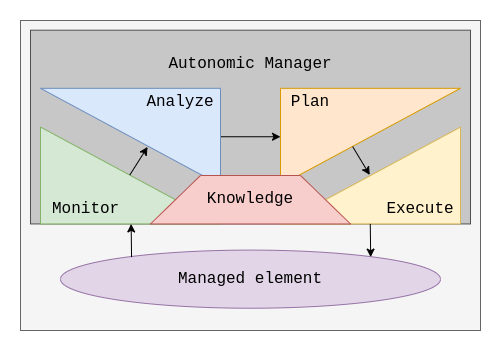

The diagram above was exported from draw.io. Its source (the exported page's mxGraphModel, read from the mxfile embedded in the PNG):
<mxGraphModel dx="692" dy="667" grid="1" gridSize="10" guides="1" tooltips="1" connect="1" arrows="1" fold="1" page="0" pageScale="1" pageWidth="850" pageHeight="1100" math="0" shadow="0">
  <root>
    <mxCell id="0" />
    <mxCell id="1" parent="0" />
    <mxCell id="LLXVm1kbaNFc3_EEOx4d-5" value="" style="group;fillColor=#A2A2A2;fontColor=#333333;strokeColor=#666666;direction=west;fontFamily=Courier New;" parent="1" vertex="1" connectable="0">
      <mxGeometry x="460" y="280" width="460" height="310" as="geometry" />
    </mxCell>
    <mxCell id="LLXVm1kbaNFc3_EEOx4d-3" value="" style="rounded=0;whiteSpace=wrap;html=1;fillColor=#f5f5f5;fontColor=#333333;strokeColor=#666666;fontFamily=Courier New;" parent="LLXVm1kbaNFc3_EEOx4d-5" vertex="1">
      <mxGeometry width="460" height="310" as="geometry" />
    </mxCell>
    <mxCell id="LLXVm1kbaNFc3_EEOx4d-4" value="" style="rounded=0;whiteSpace=wrap;html=1;fillColor=#C7C7C7;fontColor=#333333;strokeColor=#4F4F4F;fontFamily=Courier New;" parent="LLXVm1kbaNFc3_EEOx4d-5" vertex="1">
      <mxGeometry x="10" y="9.6875" width="440" height="193.75" as="geometry" />
    </mxCell>
    <mxCell id="LLXVm1kbaNFc3_EEOx4d-12" value="" style="shape=manualInput;whiteSpace=wrap;html=1;strokeColor=#d79b00;fontSize=16;fillColor=#ffe6cc;size=100;rotation=-180;fontFamily=Courier New;" parent="LLXVm1kbaNFc3_EEOx4d-5" vertex="1">
      <mxGeometry x="260" y="67.8125" width="180" height="96.875" as="geometry" />
    </mxCell>
    <mxCell id="LLXVm1kbaNFc3_EEOx4d-37" style="edgeStyle=orthogonalEdgeStyle;rounded=0;sketch=0;orthogonalLoop=1;jettySize=auto;html=1;exitX=0;exitY=0.5;exitDx=0;exitDy=0;entryX=1;entryY=0.5;entryDx=0;entryDy=0;fontFamily=Courier New;fontSize=16;startArrow=none;startFill=0;endArrow=classic;endFill=1;fillColor=#a2a2a2;" parent="LLXVm1kbaNFc3_EEOx4d-5" source="LLXVm1kbaNFc3_EEOx4d-13" target="LLXVm1kbaNFc3_EEOx4d-12" edge="1">
      <mxGeometry relative="1" as="geometry" />
    </mxCell>
    <mxCell id="LLXVm1kbaNFc3_EEOx4d-13" value="" style="shape=manualInput;whiteSpace=wrap;html=1;strokeColor=#6c8ebf;fontSize=16;fillColor=#dae8fc;size=100;rotation=-180;flipH=1;fontFamily=Courier New;" parent="LLXVm1kbaNFc3_EEOx4d-5" vertex="1">
      <mxGeometry x="20" y="67.8125" width="180" height="96.875" as="geometry" />
    </mxCell>
    <mxCell id="LLXVm1kbaNFc3_EEOx4d-14" value="" style="shape=manualInput;whiteSpace=wrap;html=1;strokeColor=#d6b656;fontSize=16;fillColor=#fff2cc;size=100;rotation=-180;flipH=1;flipV=1;fontFamily=Courier New;" parent="LLXVm1kbaNFc3_EEOx4d-5" vertex="1">
      <mxGeometry x="260" y="106.5625" width="180" height="96.875" as="geometry" />
    </mxCell>
    <mxCell id="LLXVm1kbaNFc3_EEOx4d-15" value="" style="shape=manualInput;whiteSpace=wrap;html=1;strokeColor=#82b366;fontSize=16;fillColor=#d5e8d4;size=100;rotation=-180;flipH=0;flipV=1;labelPosition=center;verticalLabelPosition=middle;align=center;verticalAlign=middle;fontFamily=Courier New;" parent="LLXVm1kbaNFc3_EEOx4d-5" vertex="1">
      <mxGeometry x="20" y="106.5625" width="180" height="96.875" as="geometry" />
    </mxCell>
    <mxCell id="LLXVm1kbaNFc3_EEOx4d-7" value="&lt;div style=&quot;font-size: 16px;&quot;&gt;Knowledge&lt;/div&gt;" style="shape=trapezoid;perimeter=trapezoidPerimeter;whiteSpace=wrap;html=1;fixedSize=1;size=50;fillColor=#f8cecc;strokeColor=#b85450;fontFamily=Courier New;" parent="LLXVm1kbaNFc3_EEOx4d-5" vertex="1">
      <mxGeometry x="130" y="155" width="200" height="48.4375" as="geometry" />
    </mxCell>
    <mxCell id="LLXVm1kbaNFc3_EEOx4d-16" value="" style="ellipse;whiteSpace=wrap;html=1;labelBackgroundColor=none;strokeColor=#9673a6;fontSize=16;fillColor=#e1d5e7;fontFamily=Courier New;" parent="LLXVm1kbaNFc3_EEOx4d-5" vertex="1">
      <mxGeometry x="40" y="229.59375" width="380" height="58.125" as="geometry" />
    </mxCell>
    <mxCell id="LLXVm1kbaNFc3_EEOx4d-17" value="Monitor" style="text;html=1;strokeColor=none;fillColor=none;align=left;verticalAlign=middle;whiteSpace=wrap;rounded=0;labelBackgroundColor=none;fontSize=16;fontFamily=Courier New;" parent="LLXVm1kbaNFc3_EEOx4d-5" vertex="1">
      <mxGeometry x="30" y="174.375" width="90" height="29.0625" as="geometry" />
    </mxCell>
    <mxCell id="LLXVm1kbaNFc3_EEOx4d-18" value="&lt;div&gt;Analyze&lt;/div&gt;" style="text;html=1;strokeColor=none;fillColor=none;align=center;verticalAlign=middle;whiteSpace=wrap;rounded=0;labelBackgroundColor=none;fontSize=16;fontFamily=Courier New;" parent="LLXVm1kbaNFc3_EEOx4d-5" vertex="1">
      <mxGeometry x="120" y="67.8125" width="80" height="29.0625" as="geometry" />
    </mxCell>
    <mxCell id="LLXVm1kbaNFc3_EEOx4d-19" value="Plan" style="text;html=1;strokeColor=none;fillColor=none;align=center;verticalAlign=middle;whiteSpace=wrap;rounded=0;labelBackgroundColor=none;fontSize=16;fontFamily=Courier New;" parent="LLXVm1kbaNFc3_EEOx4d-5" vertex="1">
      <mxGeometry x="260" y="67.8125" width="60" height="29.0625" as="geometry" />
    </mxCell>
    <mxCell id="LLXVm1kbaNFc3_EEOx4d-20" value="Execute" style="text;html=1;strokeColor=none;fillColor=none;align=center;verticalAlign=middle;whiteSpace=wrap;rounded=0;labelBackgroundColor=none;fontSize=16;fontFamily=Courier New;" parent="LLXVm1kbaNFc3_EEOx4d-5" vertex="1">
      <mxGeometry x="360" y="174.375" width="80" height="29.0625" as="geometry" />
    </mxCell>
    <mxCell id="LLXVm1kbaNFc3_EEOx4d-22" value="Managed element" style="text;html=1;strokeColor=none;fillColor=none;align=center;verticalAlign=middle;whiteSpace=wrap;rounded=0;labelBackgroundColor=none;fontSize=16;fontFamily=Courier New;" parent="LLXVm1kbaNFc3_EEOx4d-5" vertex="1">
      <mxGeometry x="155" y="244.125" width="150" height="29.0625" as="geometry" />
    </mxCell>
    <mxCell id="LLXVm1kbaNFc3_EEOx4d-24" value="&lt;div&gt;Autonomic Manager&lt;/div&gt;" style="text;html=1;strokeColor=none;fillColor=none;align=center;verticalAlign=middle;whiteSpace=wrap;rounded=0;labelBackgroundColor=none;fontSize=16;fontFamily=Courier New;" parent="LLXVm1kbaNFc3_EEOx4d-5" vertex="1">
      <mxGeometry x="145" y="29.0625" width="170" height="29.0625" as="geometry" />
    </mxCell>
    <mxCell id="LLXVm1kbaNFc3_EEOx4d-30" value="" style="endArrow=classic;html=1;rounded=0;fontSize=16;fillColor=#a2a2a2;exitX=0.187;exitY=0.121;exitDx=0;exitDy=0;exitPerimeter=0;fontFamily=Courier New;" parent="LLXVm1kbaNFc3_EEOx4d-5" source="LLXVm1kbaNFc3_EEOx4d-16" target="LLXVm1kbaNFc3_EEOx4d-15" edge="1">
      <mxGeometry width="50" height="50" relative="1" as="geometry">
        <mxPoint x="70" y="242.1875" as="sourcePoint" />
        <mxPoint x="120" y="193.75" as="targetPoint" />
      </mxGeometry>
    </mxCell>
    <mxCell id="LLXVm1kbaNFc3_EEOx4d-31" value="" style="endArrow=none;html=1;rounded=0;fontSize=16;fillColor=#a2a2a2;curved=1;exitX=0.187;exitY=0.121;exitDx=0;exitDy=0;exitPerimeter=0;endFill=0;startArrow=classic;startFill=1;fontFamily=Courier New;" parent="LLXVm1kbaNFc3_EEOx4d-5" edge="1">
      <mxGeometry x="-0.2697" y="-139" width="50" height="50" relative="1" as="geometry">
        <mxPoint x="350.19000000000005" y="236.62687499999998" as="sourcePoint" />
        <mxPoint x="349.7590054592929" y="203.4375000000001" as="targetPoint" />
        <mxPoint as="offset" />
      </mxGeometry>
    </mxCell>
    <mxCell id="LLXVm1kbaNFc3_EEOx4d-33" value="" style="endArrow=none;html=1;rounded=0;fontFamily=Courier New;fontSize=16;fillColor=#a2a2a2;entryX=0.599;entryY=0.398;entryDx=0;entryDy=0;entryPerimeter=0;exitX=0.496;exitY=0.495;exitDx=0;exitDy=0;exitPerimeter=0;startArrow=classic;startFill=1;endFill=0;" parent="LLXVm1kbaNFc3_EEOx4d-5" source="LLXVm1kbaNFc3_EEOx4d-14" target="LLXVm1kbaNFc3_EEOx4d-12" edge="1">
      <mxGeometry width="50" height="50" relative="1" as="geometry">
        <mxPoint x="330" y="170" as="sourcePoint" />
        <mxPoint x="380" y="120" as="targetPoint" />
      </mxGeometry>
    </mxCell>
    <mxCell id="LLXVm1kbaNFc3_EEOx4d-36" value="" style="endArrow=classic;html=1;rounded=0;fontFamily=Courier New;fontSize=16;fillColor=#a2a2a2;exitX=0.504;exitY=0.495;exitDx=0;exitDy=0;exitPerimeter=0;entryX=0.595;entryY=0.395;entryDx=0;entryDy=0;entryPerimeter=0;" parent="LLXVm1kbaNFc3_EEOx4d-5" source="LLXVm1kbaNFc3_EEOx4d-15" target="LLXVm1kbaNFc3_EEOx4d-13" edge="1">
      <mxGeometry width="50" height="50" relative="1" as="geometry">
        <mxPoint x="110" y="150" as="sourcePoint" />
        <mxPoint x="135" y="124.38" as="targetPoint" />
      </mxGeometry>
    </mxCell>
  </root>
</mxGraphModel>